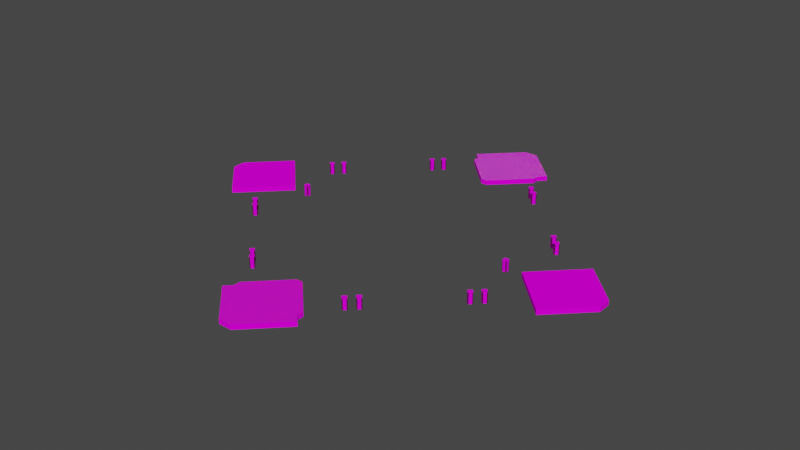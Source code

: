 # Source: main_ground.blend  (saved by Blender 3.2.14; exported with 4.5.12 LTS)
import bpy
from mathutils import Matrix  # noqa: F401  (used for matrix-valued properties, if any)

bpy.ops.wm.read_factory_settings(use_empty=True)
scene = bpy.context.scene
scene.name = 'Scene'

# ---- collections
col_collection = bpy.data.collections.new('Collection'); scene.collection.children.link(col_collection)

# ---- images (referenced by path relative to the original .blend; pixels are not part of the script)
import os
ASSET_DIR = os.environ.get("B2B_ASSET_DIR", "")  # directory of the original .blend (textures are referenced by path, not embedded)
HERE = os.path.dirname(os.path.abspath(__file__))  # packed textures are extracted next to this script under _unpacked/

def load_image(name, relpath, width, height, colorspace="sRGB"):
    """Load a texture the original file referenced (path relative to the .blend, or extracted next to this script)."""
    p = next((c for c in (os.path.join(HERE, relpath), os.path.join(ASSET_DIR, relpath)) if relpath and os.path.exists(c)), "")
    if p:
        img = bpy.data.images.load(p, check_existing=True)
        img.name = name
    else:  # same state as the original file: an image datablock whose file is absent (Cycles renders it pink)
        img = bpy.data.images.new(name, width, height)
        img.source = "FILE"
        img.filepath = "//" + (relpath or name)
    img.colorspace_settings.name = colorspace
    return img
img_bricks_2_png = load_image('bricks_2.png', 'bricks_2.png', 1024, 1024, 'sRGB')
img_concrete_png = load_image('concrete.png', 'concrete.png', 1024, 1024, 'sRGB')
img_base_brick_siding_png = load_image('base_brick_siding.png', 'base_brick_siding.png', 1024, 1024, 'sRGB')

# ---- materials (node trees are filled in below, after node groups)
mat_brick = bpy.data.materials.new('brick')
mat_brick.use_transparent_shadow = False
mat_concrete_dark = bpy.data.materials.new('concrete_dark')
mat_concrete_dark.use_transparent_shadow = False
mat_base_brick_siding = bpy.data.materials.new('base_brick_siding')
mat_base_brick_siding.use_transparent_shadow = False
mat_concrete_grey = bpy.data.materials.new('concrete_grey')
mat_concrete_grey.use_transparent_shadow = False
mat_concrete_red = bpy.data.materials.new('concrete_red')
mat_concrete_red.use_transparent_shadow = False
mat_concrete_green = bpy.data.materials.new('concrete_green')
mat_concrete_green.use_transparent_shadow = False

# ---- material node trees
mat_brick.use_nodes = True; mat_brick.node_tree.nodes.clear()
_N = mat_brick.node_tree.nodes; _L = mat_brick.node_tree.links
n0 = _N.new('ShaderNodeBsdfPrincipled'); n0.name = 'Principled BSDF'; n0.location = (10, 300)
n0.distribution = 'GGX'
n0.subsurface_method = 'RANDOM_WALK_SKIN'
n0.inputs[3].default_value = 1.45
n0.inputs[13].default_value = 0.0
n0.inputs[27].default_value = (0.0, 0.0, 0.0, 1.0)
n0.inputs[28].default_value = 1.0
n1 = _N.new('ShaderNodeOutputMaterial'); n1.name = 'Material Output'; n1.location = (300, 300)
n2 = _N.new('ShaderNodeTexImage'); n2.name = 'Image Texture'; n2.location = (-280, 280)
n2.image = img_bricks_2_png
_L.new(n0.outputs[0], n1.inputs[0])
_L.new(n2.outputs[0], n0.inputs[0])
n1.is_active_output = True
mat_concrete_dark.use_nodes = True; mat_concrete_dark.node_tree.nodes.clear()
_N = mat_concrete_dark.node_tree.nodes; _L = mat_concrete_dark.node_tree.links
n0 = _N.new('ShaderNodeBsdfPrincipled'); n0.name = 'Principled BSDF'; n0.location = (10, 300)
n0.distribution = 'GGX'
n0.subsurface_method = 'RANDOM_WALK_SKIN'
n0.inputs[3].default_value = 1.45
n0.inputs[8].default_value = 1.0
n0.inputs[10].default_value = 0.937
n0.inputs[13].default_value = 0.0
n0.inputs[27].default_value = (0.0, 0.0, 0.0, 1.0)
n0.inputs[28].default_value = 1.0
n1 = _N.new('ShaderNodeOutputMaterial'); n1.name = 'Material Output'; n1.location = (300, 300)
n2 = _N.new('ShaderNodeTexImage'); n2.name = 'Image Texture'; n2.location = (-280, 280)
n2.image = img_concrete_png
n3 = _N.new('ShaderNodeMix'); n3.name = 'Mix'; n3.location = (-160, 180)
n3.data_type = 'RGBA'
n3.inputs[0].default_value = 0.937
n3.inputs[7].default_value = (0.01001, 0.004787, 0.0, 1.0)
_L.new(n0.outputs[0], n1.inputs[0])
_L.new(n2.outputs[0], n3.inputs[6])
_L.new(n3.outputs[2], n0.inputs[0])
n1.is_active_output = True
mat_base_brick_siding.use_nodes = True; mat_base_brick_siding.node_tree.nodes.clear()
_N = mat_base_brick_siding.node_tree.nodes; _L = mat_base_brick_siding.node_tree.links
n0 = _N.new('ShaderNodeBsdfPrincipled'); n0.name = 'Principled BSDF'; n0.location = (10, 300)
n0.distribution = 'GGX'
n0.subsurface_method = 'RANDOM_WALK_SKIN'
n0.inputs[2].default_value = 1.0
n0.inputs[3].default_value = 1.45
n0.inputs[13].default_value = 0.0
n0.inputs[27].default_value = (0.0, 0.0, 0.0, 1.0)
n0.inputs[28].default_value = 1.0
n1 = _N.new('ShaderNodeOutputMaterial'); n1.name = 'Material Output'; n1.location = (300, 300)
n2 = _N.new('ShaderNodeTexImage'); n2.name = 'Image Texture'; n2.location = (-280, 280)
n2.image = img_base_brick_siding_png
_L.new(n0.outputs[0], n1.inputs[0])
_L.new(n2.outputs[0], n0.inputs[0])
n1.is_active_output = True
mat_concrete_grey.use_nodes = True; mat_concrete_grey.node_tree.nodes.clear()
_N = mat_concrete_grey.node_tree.nodes; _L = mat_concrete_grey.node_tree.links
n0 = _N.new('ShaderNodeBsdfPrincipled'); n0.name = 'Principled BSDF'; n0.location = (10, 300)
n0.distribution = 'GGX'
n0.subsurface_method = 'RANDOM_WALK_SKIN'
n0.inputs[3].default_value = 1.45
n0.inputs[13].default_value = 0.0
n0.inputs[27].default_value = (0.0, 0.0, 0.0, 1.0)
n0.inputs[28].default_value = 1.0
n1 = _N.new('ShaderNodeOutputMaterial'); n1.name = 'Material Output'; n1.location = (300, 300)
n2 = _N.new('ShaderNodeTexImage'); n2.name = 'Image Texture'; n2.location = (-280, 280)
n2.image = img_concrete_png
_L.new(n0.outputs[0], n1.inputs[0])
_L.new(n2.outputs[0], n0.inputs[0])
n1.is_active_output = True
mat_concrete_red.use_nodes = True; mat_concrete_red.node_tree.nodes.clear()
_N = mat_concrete_red.node_tree.nodes; _L = mat_concrete_red.node_tree.links
n0 = _N.new('ShaderNodeBsdfPrincipled'); n0.name = 'Principled BSDF'; n0.location = (10, 300)
n0.distribution = 'GGX'
n0.subsurface_method = 'RANDOM_WALK_SKIN'
n0.inputs[3].default_value = 1.45
n0.inputs[8].default_value = 1.0
n0.inputs[10].default_value = 0.1496
n0.inputs[27].default_value = (0.0, 0.0, 0.0, 1.0)
n0.inputs[28].default_value = 1.0
n1 = _N.new('ShaderNodeOutputMaterial'); n1.name = 'Material Output'; n1.location = (300, 300)
n2 = _N.new('ShaderNodeTexImage'); n2.name = 'Image Texture'; n2.location = (-280, 280)
n2.image = img_concrete_png
n3 = _N.new('ShaderNodeMix'); n3.name = 'Mix'; n3.location = (-160, 180)
n3.data_type = 'RGBA'
n3.inputs[0].default_value = 0.1496
n3.inputs[7].default_value = (0.8, 0.0, 0.001895, 1.0)
_L.new(n0.outputs[0], n1.inputs[0])
_L.new(n2.outputs[0], n3.inputs[6])
_L.new(n3.outputs[2], n0.inputs[0])
n1.is_active_output = True
mat_concrete_green.use_nodes = True; mat_concrete_green.node_tree.nodes.clear()
_N = mat_concrete_green.node_tree.nodes; _L = mat_concrete_green.node_tree.links
n0 = _N.new('ShaderNodeBsdfPrincipled'); n0.name = 'Principled BSDF'; n0.location = (10, 300)
n0.distribution = 'GGX'
n0.subsurface_method = 'RANDOM_WALK_SKIN'
n0.inputs[3].default_value = 1.45
n0.inputs[8].default_value = 1.0
n0.inputs[10].default_value = 0.2047
n0.inputs[13].default_value = 0.0
n0.inputs[27].default_value = (0.0, 0.0, 0.0, 1.0)
n0.inputs[28].default_value = 1.0
n1 = _N.new('ShaderNodeOutputMaterial'); n1.name = 'Material Output'; n1.location = (300, 300)
n2 = _N.new('ShaderNodeTexImage'); n2.name = 'Image Texture'; n2.location = (-280, 280)
n2.image = img_concrete_png
n3 = _N.new('ShaderNodeMix'); n3.name = 'Mix'; n3.location = (-160, 180)
n3.data_type = 'RGBA'
n3.inputs[0].default_value = 0.2047
n3.inputs[7].default_value = (0.003316, 0.3032, 0.0, 1.0)
_L.new(n0.outputs[0], n1.inputs[0])
_L.new(n2.outputs[0], n3.inputs[6])
_L.new(n3.outputs[2], n0.inputs[0])
n1.is_active_output = True

# ---- world
world_world = bpy.data.worlds.new('World'); scene.world = world_world
world_world.use_nodes = True; world_world.node_tree.nodes.clear()
_N = world_world.node_tree.nodes; _L = world_world.node_tree.links
n0 = _N.new('ShaderNodeOutputWorld'); n0.name = 'World Output'; n0.location = (300, 300)
n1 = _N.new('ShaderNodeBackground'); n1.name = 'Background'; n1.location = (10, 300)
n1.inputs[0].default_value = (0.05088, 0.05088, 0.05088, 1.0)
_L.new(n1.outputs[0], n0.inputs[0])
n0.is_active_output = True
world_world.color = (0.05088, 0.05088, 0.05088)
world_world.use_sun_shadow = False
world_world.sun_shadow_jitter_overblur = 0.0

# ---- meshes
me_cube_021 = bpy.data.meshes.new('Cube.021')
me_cube_021.from_pydata([(-4.0, 5.0, 0.0), (-4.0, 5.0, 23.0), (-4.0, -5.0, 0.0), (-4.0, -5.0, 23.0), (4.0, 5.0, 23.0), (4.0, -5.0, 0.0), (4.0, 5.0, 0.0), (4.0, -5.0, 23.0), (-5.0, 4.0, 0.0), (-5.0, 4.0, 23.0), (5.0, 4.0, 0.0), (5.0, 4.0, 23.0), (-4.0, 4.0, 23.0), (-4.0, 4.0, 0.0), (4.0, 4.0, 23.0), (4.0, 4.0, 0.0), (-5.0, -4.0, 0.0), (5.0, -4.0, 23.0), (-4.0, -4.0, 23.0), (-4.0, -4.0, 0.0), (4.0, -4.0, 23.0), (4.0, -4.0, 0.0), (-5.0, -4.0, 23.0), (5.0, -4.0, 0.0), (-5.0, -3.0, 23.0), (5.0, -3.0, 0.0), (-5.0, -3.0, 0.0), (5.0, -3.0, 23.0), (-4.0, -3.0, 23.0), (-4.0, -3.0, 0.0), (4.0, -3.0, 23.0), (4.0, -3.0, 0.0), (-5.0, 2.95, 23.0), (5.0, 2.95, 0.0), (-5.0, 2.95, 0.0), (5.0, 2.95, 23.0), (-4.0, 2.95, 23.0), (-4.0, 2.95, 0.0), (4.0, 2.95, 23.0), (4.0, 2.95, 0.0), (-3.0, 5.0, 0.0), (-3.0, -5.0, 23.0), (-3.0, 5.0, 23.0), (-3.0, -5.0, 0.0), (-3.0, 4.0, 0.0), (-3.0, 4.0, 23.0), (-3.0, -4.0, 0.0), (-3.0, -4.0, 23.0), (-3.0, -3.0, 23.0), (-3.0, -3.0, 0.0), (-3.0, 2.95, 0.0), (-3.0, 2.95, 23.0), (3.0, 5.0, 23.0), (3.0, -5.0, 0.0), (3.0, 4.0, 23.0), (3.0, -4.0, 23.0), (3.0, -3.0, 23.0), (3.0, 2.95, 23.0), (3.0, 5.0, 0.0), (3.0, -5.0, 23.0), (3.0, 4.0, 0.0), (3.0, -4.0, 0.0), (3.0, -3.0, 0.0), (3.0, 2.95, 0.0)], [], [(8, 0, 13), (10, 15, 6), (5, 21, 23), (16, 2, 3, 22), (23, 17, 7, 5), (18, 22, 3), (47, 18, 3, 41), (43, 41, 3, 2), (7, 17, 20), (61, 21, 5, 53), (58, 52, 4, 6), (58, 6, 15, 60), (11, 4, 14), (8, 9, 1, 0), (42, 1, 12, 45), (9, 12, 1), (10, 6, 4, 11), (34, 32, 9, 8), (2, 16, 19), (62, 31, 21, 61), (27, 30, 20, 17), (26, 29, 19, 16), (48, 28, 18, 47), (28, 24, 22, 18), (31, 25, 23, 21), (25, 27, 17, 23), (33, 35, 27, 25), (39, 33, 25, 31), (36, 32, 24, 28), (51, 36, 28, 48), (34, 37, 29, 26), (35, 38, 30, 27), (63, 39, 31, 62), (16, 22, 24, 26), (60, 15, 39, 63), (11, 14, 38, 35), (8, 13, 37, 34), (45, 12, 36, 51), (12, 9, 32, 36), (15, 10, 33, 39), (10, 11, 35, 33), (26, 24, 32, 34), (54, 45, 51, 57), (13, 44, 50, 37), (37, 50, 49, 29), (57, 51, 48, 56), (56, 48, 47, 55), (29, 49, 46, 19), (52, 42, 45, 54), (0, 40, 44, 13), (0, 1, 42, 40), (19, 46, 43, 2), (53, 59, 41, 43), (55, 47, 41, 59), (20, 55, 59, 7), (5, 7, 59, 53), (4, 52, 54, 14), (30, 56, 55, 20), (38, 57, 56, 30), (14, 54, 57, 38), (44, 60, 63, 50), (50, 63, 62, 49), (49, 62, 61, 46), (40, 58, 60, 44), (40, 42, 52, 58), (46, 61, 53, 43)])
me_cube_021.polygons.foreach_set('material_index', [0, 0, 0, 1, 1, 0, 0, 1, 0, 0, 1, 0, 0, 1, 0, 0, 1, 1, 0, 0, 0, 0, 0, 0, 0, 1, 0, 0, 0, 0, 0, 0, 0, 1, 0, 0, 0, 0, 0, 0, 1, 0, 0, 0, 0, 0, 0, 0, 0, 0, 1, 0, 0, 0, 0, 1, 0, 0, 0, 0, 0, 0, 0, 0, 0, 0])
_uv = me_cube_021.uv_layers.new(name='UVMap')
_uv.uv.foreach_set('vector', [0.125, 0.5375, 0.15, 0.5, 0.15, 0.5375, 0.375, 0.5375, 0.3525, 0.5375, 0.3525, 0.5, 0.3525, 0.75, 0.3525, 0.7181, 0.375, 0.7181, -0.2813, 1.271, -0.3759, 1.271, -0.3759, -0.2681, -0.2813, -0.2681, 1.097, 1.433, -0.4429, 1.433, -0.4429, 1.338, 1.097, 1.338, 0.85, 0.7181, 0.875, 0.7181, 0.85, 0.75, 0.8298, 0.7181, 0.85, 0.7181, 0.85, 0.75, 0.8298, 0.75, -0.4429, 1.271, -0.4429, -0.2681, -0.3759, -0.2681, -0.3759, 1.271, 0.6475, 0.75, 0.625, 0.7181, 0.6475, 0.7181, 0.3252, 0.7181, 0.3525, 0.7181, 0.3525, 0.75, 0.3252, 0.75, 1.097, -0.2681, -0.4429, -0.2681, -0.4429, -0.335, 1.097, -0.3351, 0.3252, 0.5, 0.3525, 0.5, 0.3525, 0.5375, 0.3252, 0.5375, 0.625, 0.5375, 0.6475, 0.5, 0.6475, 0.5375, 1.167, 1.04, 1.167, -0.5, 1.262, -0.5, 1.262, 1.04, 0.8298, 0.5, 0.85, 0.5, 0.85, 0.5375, 0.8298, 0.5375, 0.875, 0.5375, 0.85, 0.5375, 0.85, 0.5, 1.097, -0.4297, 1.097, -0.3351, -0.4429, -0.335, -0.4429, -0.4297, 1.097, 1.04, 1.097, -0.5, 1.167, -0.5, 1.167, 1.04, 0.15, 0.75, 0.125, 0.7181, 0.15, 0.7181, 0.3252, 0.7001, 0.3525, 0.7001, 0.3525, 0.7181, 0.3252, 0.7181, 0.625, 0.7001, 0.6475, 0.7001, 0.6475, 0.7181, 0.625, 0.7181, 0.125, 0.7001, 0.15, 0.7001, 0.15, 0.7181, 0.125, 0.7181, 0.8298, 0.7001, 0.85, 0.7001, 0.85, 0.7181, 0.8298, 0.7181, 0.85, 0.7001, 0.875, 0.7001, 0.875, 0.7181, 0.85, 0.7181, 0.3525, 0.7001, 0.375, 0.7001, 0.375, 0.7181, 0.3525, 0.7181, 1.097, 1.5, -0.4429, 1.5, -0.4429, 1.433, 1.097, 1.433, 0.5042, 1.436, 0.5042, -0.4887, 1.002, -0.4887, 1.002, 1.436, 0.3525, 0.5619, 0.375, 0.5619, 0.375, 0.7001, 0.3525, 0.7001, 0.85, 0.5619, 0.875, 0.5619, 0.875, 0.7001, 0.85, 0.7001, 0.8298, 0.5619, 0.85, 0.5619, 0.85, 0.7001, 0.8298, 0.7001, 0.125, 0.5619, 0.15, 0.5619, 0.15, 0.7001, 0.125, 0.7001, 0.625, 0.5619, 0.6475, 0.5619, 0.6475, 0.7001, 0.625, 0.7001, 0.3252, 0.5619, 0.3525, 0.5619, 0.3525, 0.7001, 0.3252, 0.7001, -0.2813, 1.271, -0.2813, -0.2681, -0.2143, -0.2681, -0.2143, 1.271, 0.3252, 0.5375, 0.3525, 0.5375, 0.3525, 0.5619, 0.3252, 0.5619, 0.625, 0.5375, 0.6475, 0.5375, 0.6475, 0.5619, 0.625, 0.5619, 0.125, 0.5375, 0.15, 0.5375, 0.15, 0.5619, 0.125, 0.5619, 0.8298, 0.5375, 0.85, 0.5375, 0.85, 0.5619, 0.8298, 0.5619, 0.85, 0.5375, 0.875, 0.5375, 0.875, 0.5619, 0.85, 0.5619, 0.3525, 0.5375, 0.375, 0.5375, 0.375, 0.5619, 0.3525, 0.5619, 1.097, -0.4297, -0.4429, -0.4297, -0.4429, -0.5, 1.097, -0.5, 1.5, -0.4887, 1.5, 1.436, 1.002, 1.436, 1.002, -0.4887, 0.6748, 0.5375, 0.8298, 0.5375, 0.8298, 0.5619, 0.6748, 0.5619, 0.15, 0.5375, 0.1702, 0.5375, 0.1702, 0.5619, 0.15, 0.5619, 0.15, 0.5619, 0.1702, 0.5619, 0.1702, 0.7001, 0.15, 0.7001, 0.6748, 0.5619, 0.8298, 0.5619, 0.8298, 0.7001, 0.6748, 0.7001, 0.6748, 0.7001, 0.8298, 0.7001, 0.8298, 0.7181, 0.6748, 0.7181, 0.15, 0.7001, 0.1702, 0.7001, 0.1702, 0.7181, 0.15, 0.7181, 0.6748, 0.5, 0.8298, 0.5, 0.8298, 0.5375, 0.6748, 0.5375, 0.15, 0.5, 0.1702, 0.5, 0.1702, 0.5375, 0.15, 0.5375, 1.262, 1.04, 1.262, -0.5, 1.329, -0.5, 1.329, 1.04, 0.15, 0.7181, 0.1702, 0.7181, 0.1702, 0.75, 0.15, 0.75, 0.5042, -0.4887, 0.5042, 1.436, 0.002092, 1.436, 0.002093, -0.4887, 0.6748, 0.7181, 0.8298, 0.7181, 0.8298, 0.75, 0.6748, 0.75, 0.6475, 0.7181, 0.6748, 0.7181, 0.6748, 0.75, 0.6475, 0.75, 1.097, 1.338, -0.4429, 1.338, -0.4429, 1.271, 1.097, 1.271, 0.6475, 0.5, 0.6748, 0.5, 0.6748, 0.5375, 0.6475, 0.5375, 0.6475, 0.7001, 0.6748, 0.7001, 0.6748, 0.7181, 0.6475, 0.7181, 0.6475, 0.5619, 0.6748, 0.5619, 0.6748, 0.7001, 0.6475, 0.7001, 0.6475, 0.5375, 0.6748, 0.5375, 0.6748, 0.5619, 0.6475, 0.5619, 0.1702, 0.5375, 0.3252, 0.5375, 0.3252, 0.5619, 0.1702, 0.5619, 0.1702, 0.5619, 0.3252, 0.5619, 0.3252, 0.7001, 0.1702, 0.7001, 0.1702, 0.7001, 0.3252, 0.7001, 0.3252, 0.7181, 0.1702, 0.7181, 0.1702, 0.5, 0.3252, 0.5, 0.3252, 0.5375, 0.1702, 0.5375, -0.5, 1.436, -0.5, -0.4887, 0.002092, -0.4887, 0.002092, 1.436, 0.1702, 0.7181, 0.3252, 0.7181, 0.3252, 0.75, 0.1702, 0.75])
me_cube_021.materials.append(mat_brick)
me_cube_021.materials.append(mat_concrete_dark)
me_cube_021.update()
me_green_castle_base__ground__003 = bpy.data.meshes.new('green_castle_base_(ground).003')
me_green_castle_base__ground__003.from_pydata([(-300.0, 200.0, 0.0), (-300.0, 200.0, 10.0), (-300.0, 300.0, 0.0), (-300.0, 300.0, 10.0), (-200.0, 200.0, 0.0), (-200.0, 200.0, 10.0), (-200.0, 300.0, 0.0), (-200.0, 300.0, 10.0), (-300.0, 310.0, 0.0), (-300.0, 310.0, 10.0), (-200.0, 310.0, 0.0), (-200.0, 310.0, 10.0), (-310.0, 200.0, 0.0), (-310.0, 200.0, 10.0), (-310.0, 300.0, 0.0), (-310.0, 300.0, 10.0), (-310.0, 310.0, 0.0), (-310.0, 310.0, 10.0), (-330.0, 200.0, 0.0), (-330.0, 200.0, 10.0), (-330.0, 300.0, 0.0), (-330.0, 300.0, 10.0), (-330.0, 310.0, 0.0), (-330.0, 310.0, 10.0), (-300.0, 330.0, 0.0), (-300.0, 330.0, 10.0), (-200.0, 330.0, 0.0), (-200.0, 330.0, 10.0), (-310.0, 330.0, 0.0), (-310.0, 330.0, 10.0)], [], [(3, 7, 11, 9), (2, 6, 4, 0), (7, 3, 1, 5), (16, 22, 28), (6, 10, 11, 7), (4, 5, 1, 0), (17, 29, 23), (1, 13, 12, 0), (8, 2, 14, 16), (5, 4, 6, 7), (6, 2, 8, 10), (13, 15, 21, 19), (10, 8, 24, 26), (1, 3, 15, 13), (3, 9, 17, 15), (2, 0, 12, 14), (18, 19, 21, 20), (20, 21, 23, 22), (14, 12, 18, 20), (15, 17, 23, 21), (12, 13, 19, 18), (16, 14, 20, 22), (24, 25, 27, 26), (25, 24, 28, 29), (8, 16, 28, 24), (9, 11, 27, 25), (17, 9, 25, 29), (11, 10, 26, 27), (22, 23, 29, 28)])
me_green_castle_base__ground__003.polygons.foreach_set('material_index', [1, 1, 1, 1, 0, 0, 1, 0, 1, 0, 1, 1, 1, 1, 1, 1, 0, 0, 1, 1, 0, 1, 0, 0, 1, 1, 1, 0, 0])
_uv = me_green_castle_base__ground__003.uv_layers.new(name='UVMap')
_uv.uv.foreach_set('vector', [0.4397, 3.72, 4.238, -0.0774, 4.617, 0.3024, 0.8195, 4.1, 0.4397, 3.72, 4.238, -0.0774, 0.4397, -3.875, -3.358, -0.0774, 4.238, -0.0774, 0.4397, 3.72, -3.358, -0.0774, 0.4397, -3.875, 0.4397, 4.48, -0.3199, 5.24, 1.199, 5.24, 8.595, 9.12e-06, 9.595, 5.901e-06, 9.595, 1.0, 8.595, 1.0, -1.404, 9.954e-06, -1.404, 1.0, -11.4, 1.0, -11.4, 1.079e-05, 0.4397, 4.48, 1.199, 5.24, -0.3199, 5.24, -11.4, 1.0, -12.4, 1.0, -12.4, 1.091e-05, -11.4, 1.079e-05, 0.8195, 4.1, 0.4397, 3.72, 0.05992, 4.1, 0.4397, 4.48, -1.404, 1.0, -1.404, 9.954e-06, 8.595, 9.12e-06, 8.595, 1.0, 4.238, -0.0774, 0.4397, 3.72, 0.8195, 4.1, 4.617, 0.3024, -3.738, 0.3024, 0.05992, 4.1, -0.6997, 4.86, -4.497, 1.062, 4.617, 0.3024, 0.8195, 4.1, 1.579, 4.86, 5.377, 1.062, -3.358, -0.0774, 0.4397, 3.72, 0.05992, 4.1, -3.738, 0.3024, 0.4397, 3.72, 0.8195, 4.1, 0.4397, 4.48, 0.05992, 4.1, 0.4397, 3.72, -3.358, -0.0774, -3.738, 0.3024, 0.05992, 4.1, -14.4, 1.407e-05, -14.4, 1.0, -24.4, 1.0, -24.4, 1.198e-05, -24.4, 1.198e-05, -24.4, 1.0, -25.4, 1.0, -25.4, 1.21e-05, 0.05992, 4.1, -3.738, 0.3024, -4.497, 1.062, -0.6997, 4.86, 0.05992, 4.1, 0.4397, 4.48, -0.3199, 5.24, -0.6997, 4.86, -12.4, 1.091e-05, -12.4, 1.0, -14.4, 1.0, -14.4, 1.407e-05, 0.4397, 4.48, 0.05992, 4.1, -0.6997, 4.86, -0.3199, 5.24, 21.6, 4.828e-06, 21.6, 1.0, 11.6, 1.0, 11.6, 5.722e-06, 21.6, 1.0, 21.6, 4.828e-06, 22.6, 1.383e-05, 22.6, 1.0, 0.8195, 4.1, 0.4397, 4.48, 1.199, 5.24, 1.579, 4.86, 0.8195, 4.1, 4.617, 0.3024, 5.377, 1.062, 1.579, 4.86, 0.4397, 4.48, 0.8195, 4.1, 1.579, 4.86, 1.199, 5.24, 9.595, 1.0, 9.595, 5.901e-06, 11.6, 5.722e-06, 11.6, 1.0, 25.42, 7.57e-06, 25.42, 1.0, 22.6, 1.0, 22.6, 1.383e-05])
me_green_castle_base__ground__003.materials.append(mat_base_brick_siding)
me_green_castle_base__ground__003.materials.append(mat_concrete_grey)
me_green_castle_base__ground__003.update()
me_green_castle_base__ground__002 = bpy.data.meshes.new('green_castle_base_(ground).002')
me_green_castle_base__ground__002.from_pydata([(-300.0, 200.0, 0.0), (-300.0, 200.0, 10.0), (-300.0, 300.0, 0.0), (-300.0, 300.0, 10.0), (-200.0, 200.0, 0.0), (-200.0, 200.0, 10.0), (-200.0, 300.0, 0.0), (-200.0, 300.0, 10.0), (-300.0, 190.0, 0.0), (-300.0, 190.0, 10.0), (-200.0, 190.0, 0.0), (-200.0, 190.0, 10.0), (-190.0, 200.0, 0.0), (-190.0, 200.0, 10.0), (-190.0, 300.0, 0.0), (-190.0, 300.0, 10.0), (-300.0, 310.0, 0.0), (-300.0, 310.0, 10.0), (-200.0, 310.0, 0.0), (-200.0, 310.0, 10.0), (-310.0, 200.0, 0.0), (-310.0, 200.0, 10.0), (-310.0, 300.0, 0.0), (-310.0, 300.0, 10.0), (-310.0, 310.0, 0.0), (-310.0, 310.0, 10.0), (-330.0, 200.0, 0.0), (-330.0, 200.0, 10.0), (-330.0, 300.0, 0.0), (-330.0, 300.0, 10.0), (-330.0, 310.0, 0.0), (-330.0, 310.0, 10.0), (-300.0, 330.0, 0.0), (-300.0, 330.0, 10.0), (-200.0, 330.0, 0.0), (-200.0, 330.0, 10.0), (-310.0, 330.0, 0.0), (-310.0, 330.0, 10.0)], [], [(5, 11, 13), (3, 7, 19, 17), (4, 6, 14, 12), (10, 4, 12), (2, 6, 4, 0), (7, 3, 1, 5), (10, 11, 9, 8), (0, 4, 10, 8), (5, 1, 9, 11), (24, 30, 36), (14, 15, 13, 12), (7, 5, 13, 15), (19, 15, 14, 18), (25, 37, 31), (19, 7, 15), (16, 2, 22, 24), (14, 6, 18), (6, 2, 16, 18), (21, 23, 29, 27), (12, 13, 11, 10), (18, 16, 32, 34), (1, 3, 23, 21), (3, 17, 25, 23), (2, 0, 20, 22), (26, 27, 29, 28), (28, 29, 31, 30), (22, 20, 26, 28), (23, 25, 31, 29), (20, 21, 27, 26), (24, 22, 28, 30), (32, 33, 35, 34), (33, 32, 36, 37), (16, 24, 36, 32), (17, 19, 35, 33), (25, 17, 33, 37), (19, 18, 34, 35), (30, 31, 37, 36), (1, 21, 9), (0, 8, 20), (9, 21, 20, 8)])
me_green_castle_base__ground__002.polygons.foreach_set('material_index', [1, 1, 1, 1, 1, 1, 0, 1, 1, 1, 0, 1, 0, 1, 1, 1, 1, 1, 1, 0, 1, 1, 1, 1, 0, 0, 1, 1, 0, 1, 0, 0, 1, 1, 1, 0, 0, 1, 1, 0])
_uv = me_green_castle_base__ground__002.uv_layers.new(name='UVMap')
_uv.uv.foreach_set('vector', [0.4397, -3.875, 0.05992, -4.255, 0.8195, -4.255, 0.4397, 3.72, 4.238, -0.0774, 4.617, 0.3024, 0.8195, 4.1, 0.4397, -3.875, 4.238, -0.0774, 4.617, -0.4572, 0.8195, -4.255, 0.05992, -4.255, 0.4397, -3.875, 0.8195, -4.255, 0.4397, 3.72, 4.238, -0.0774, 0.4397, -3.875, -3.358, -0.0774, 4.238, -0.0774, 0.4397, 3.72, -3.358, -0.0774, 0.4397, -3.875, -2.097, 0.0006563, -2.097, 0.9993, -12.08, 0.9993, -12.08, 0.0006549, -3.358, -0.0774, 0.4397, -3.875, 0.05992, -4.255, -3.738, -0.4572, 0.4397, -3.875, -3.358, -0.0774, -3.738, -0.4572, 0.05992, -4.255, 0.4397, 4.48, -0.3199, 5.24, 1.199, 5.24, 9.303, 0.0006497, 9.303, 0.9993, -0.6842, 0.9993, -0.6842, 0.0006514, 4.238, -0.0774, 0.4397, -3.875, 0.8195, -4.255, 4.617, -0.4572, 10.71, 0.9993, 9.303, 0.9993, 9.303, 0.0006497, 10.71, 0.0006495, 0.4397, 4.48, 1.199, 5.24, -0.3199, 5.24, 4.617, 0.3024, 4.238, -0.0774, 4.617, -0.4572, 0.8195, 4.1, 0.4397, 3.72, 0.05992, 4.1, 0.4397, 4.48, 4.617, -0.4572, 4.238, -0.0774, 4.617, 0.3024, 4.238, -0.0774, 0.4397, 3.72, 0.8195, 4.1, 4.617, 0.3024, -3.738, 0.3024, 0.05992, 4.1, -0.6997, 4.86, -4.497, 1.062, -0.6842, 0.0006514, -0.6842, 0.9993, -2.097, 0.9993, -2.097, 0.0006563, 4.617, 0.3024, 0.8195, 4.1, 1.579, 4.86, 5.377, 1.062, -3.358, -0.0774, 0.4397, 3.72, 0.05992, 4.1, -3.738, 0.3024, 0.4397, 3.72, 0.8195, 4.1, 0.4397, 4.48, 0.05992, 4.1, 0.4397, 3.72, -3.358, -0.0774, -3.738, 0.3024, 0.05992, 4.1, -15.49, 0.000654, -15.49, 0.9993, -25.48, 0.9994, -25.48, 0.0006572, -25.48, 0.0006572, -25.48, 0.9994, -26.48, 0.9994, -26.48, 0.0006622, 0.05992, 4.1, -3.738, 0.3024, -4.497, 1.062, -0.6997, 4.86, 0.05992, 4.1, 0.4397, 4.48, -0.3199, 5.24, -0.6997, 4.86, -13.5, 0.0006551, -13.5, 0.9993, -15.49, 0.9993, -15.49, 0.000654, 0.4397, 4.48, 0.05992, 4.1, -0.6997, 4.86, -0.3199, 5.24, 22.7, 0.0006598, 22.7, 0.9993, 12.71, 0.9993, 12.71, 0.0006537, 22.7, 0.9993, 22.7, 0.0006598, 23.7, 0.0006597, 23.7, 0.9993, 0.8195, 4.1, 0.4397, 4.48, 1.199, 5.24, 1.579, 4.86, 0.8195, 4.1, 4.617, 0.3024, 5.377, 1.062, 1.579, 4.86, 0.4397, 4.48, 0.8195, 4.1, 1.579, 4.86, 1.199, 5.24, 10.71, 0.9993, 10.71, 0.0006495, 12.71, 0.0006537, 12.71, 0.9993, 26.52, 0.0006686, 26.52, 0.9993, 23.7, 0.9993, 23.7, 0.0006597, -3.358, -0.0774, -3.738, 0.3024, -3.738, -0.4572, -3.358, -0.0774, -3.738, -0.4572, -3.738, 0.3024, -12.08, 0.9993, -13.5, 0.9993, -13.5, 0.0006551, -12.08, 0.0006549])
me_green_castle_base__ground__002.materials.append(mat_base_brick_siding)
me_green_castle_base__ground__002.materials.append(mat_concrete_red)
me_green_castle_base__ground__002.update()
me_green_castle_base__ground__001 = bpy.data.meshes.new('green_castle_base_(ground).001')
me_green_castle_base__ground__001.from_pydata([(-300.0, 200.0, 0.0), (-300.0, 200.0, 10.0), (-300.0, 300.0, 0.0), (-300.0, 300.0, 10.0), (-200.0, 200.0, 0.0), (-200.0, 200.0, 10.0), (-200.0, 300.0, 0.0), (-200.0, 300.0, 10.0), (-300.0, 190.0, 0.0), (-300.0, 190.0, 10.0), (-200.0, 190.0, 0.0), (-200.0, 190.0, 10.0), (-190.0, 200.0, 0.0), (-190.0, 200.0, 10.0), (-190.0, 300.0, 0.0), (-190.0, 300.0, 10.0), (-300.0, 310.0, 0.0), (-300.0, 310.0, 10.0), (-200.0, 310.0, 0.0), (-200.0, 310.0, 10.0), (-310.0, 200.0, 0.0), (-310.0, 200.0, 10.0), (-310.0, 300.0, 0.0), (-310.0, 300.0, 10.0), (-310.0, 310.0, 0.0), (-310.0, 310.0, 10.0), (-330.0, 200.0, 0.0), (-330.0, 200.0, 10.0), (-330.0, 300.0, 0.0), (-330.0, 300.0, 10.0), (-330.0, 310.0, 0.0), (-330.0, 310.0, 10.0), (-300.0, 330.0, 0.0), (-300.0, 330.0, 10.0), (-200.0, 330.0, 0.0), (-200.0, 330.0, 10.0), (-310.0, 330.0, 0.0), (-310.0, 330.0, 10.0)], [], [(5, 11, 13), (3, 7, 19, 17), (4, 6, 14, 12), (10, 4, 12), (2, 6, 4, 0), (7, 3, 1, 5), (10, 11, 9, 8), (0, 4, 10, 8), (5, 1, 9, 11), (24, 30, 36), (14, 15, 13, 12), (7, 5, 13, 15), (19, 15, 14, 18), (25, 37, 31), (19, 7, 15), (16, 2, 22, 24), (14, 6, 18), (6, 2, 16, 18), (21, 23, 29, 27), (12, 13, 11, 10), (18, 16, 32, 34), (1, 3, 23, 21), (3, 17, 25, 23), (2, 0, 20, 22), (26, 27, 29, 28), (28, 29, 31, 30), (22, 20, 26, 28), (23, 25, 31, 29), (20, 21, 27, 26), (24, 22, 28, 30), (32, 33, 35, 34), (33, 32, 36, 37), (16, 24, 36, 32), (17, 19, 35, 33), (25, 17, 33, 37), (19, 18, 34, 35), (30, 31, 37, 36), (1, 21, 9), (0, 8, 20), (9, 21, 20, 8)])
me_green_castle_base__ground__001.polygons.foreach_set('material_index', [1, 1, 1, 1, 1, 1, 0, 1, 1, 1, 0, 1, 0, 1, 1, 1, 1, 1, 1, 0, 1, 1, 1, 1, 0, 0, 1, 1, 0, 1, 0, 0, 1, 1, 1, 0, 0, 1, 1, 0])
_uv = me_green_castle_base__ground__001.uv_layers.new(name='UVMap')
_uv.uv.foreach_set('vector', [0.4397, -3.875, 0.05992, -4.255, 0.8195, -4.255, 0.4397, 3.72, 4.238, -0.0774, 4.617, 0.3024, 0.8195, 4.1, 0.4397, -3.875, 4.238, -0.0774, 4.617, -0.4572, 0.8195, -4.255, 0.05992, -4.255, 0.4397, -3.875, 0.8195, -4.255, 0.4397, 3.72, 4.238, -0.0774, 0.4397, -3.875, -3.358, -0.0774, 4.238, -0.0774, 0.4397, 3.72, -3.358, -0.0774, 0.4397, -3.875, -2.097, 0.0006563, -2.097, 0.9993, -12.08, 0.9993, -12.08, 0.0006549, -3.358, -0.0774, 0.4397, -3.875, 0.05992, -4.255, -3.738, -0.4572, 0.4397, -3.875, -3.358, -0.0774, -3.738, -0.4572, 0.05992, -4.255, 0.4397, 4.48, -0.3199, 5.24, 1.199, 5.24, 9.303, 0.0006497, 9.303, 0.9993, -0.6842, 0.9993, -0.6842, 0.0006514, 4.238, -0.0774, 0.4397, -3.875, 0.8195, -4.255, 4.617, -0.4572, 10.71, 0.9993, 9.303, 0.9993, 9.303, 0.0006497, 10.71, 0.0006495, 0.4397, 4.48, 1.199, 5.24, -0.3199, 5.24, 4.617, 0.3024, 4.238, -0.0774, 4.617, -0.4572, 0.8195, 4.1, 0.4397, 3.72, 0.05992, 4.1, 0.4397, 4.48, 4.617, -0.4572, 4.238, -0.0774, 4.617, 0.3024, 4.238, -0.0774, 0.4397, 3.72, 0.8195, 4.1, 4.617, 0.3024, -3.738, 0.3024, 0.05992, 4.1, -0.6997, 4.86, -4.497, 1.062, -0.6842, 0.0006514, -0.6842, 0.9993, -2.097, 0.9993, -2.097, 0.0006563, 4.617, 0.3024, 0.8195, 4.1, 1.579, 4.86, 5.377, 1.062, -3.358, -0.0774, 0.4397, 3.72, 0.05992, 4.1, -3.738, 0.3024, 0.4397, 3.72, 0.8195, 4.1, 0.4397, 4.48, 0.05992, 4.1, 0.4397, 3.72, -3.358, -0.0774, -3.738, 0.3024, 0.05992, 4.1, -15.49, 0.000654, -15.49, 0.9993, -25.48, 0.9994, -25.48, 0.0006572, -25.48, 0.0006572, -25.48, 0.9994, -26.48, 0.9994, -26.48, 0.0006622, 0.05992, 4.1, -3.738, 0.3024, -4.497, 1.062, -0.6997, 4.86, 0.05992, 4.1, 0.4397, 4.48, -0.3199, 5.24, -0.6997, 4.86, -13.5, 0.0006551, -13.5, 0.9993, -15.49, 0.9993, -15.49, 0.000654, 0.4397, 4.48, 0.05992, 4.1, -0.6997, 4.86, -0.3199, 5.24, 22.7, 0.0006598, 22.7, 0.9993, 12.71, 0.9993, 12.71, 0.0006537, 22.7, 0.9993, 22.7, 0.0006598, 23.7, 0.0006597, 23.7, 0.9993, 0.8195, 4.1, 0.4397, 4.48, 1.199, 5.24, 1.579, 4.86, 0.8195, 4.1, 4.617, 0.3024, 5.377, 1.062, 1.579, 4.86, 0.4397, 4.48, 0.8195, 4.1, 1.579, 4.86, 1.199, 5.24, 10.71, 0.9993, 10.71, 0.0006495, 12.71, 0.0006537, 12.71, 0.9993, 26.52, 0.0006686, 26.52, 0.9993, 23.7, 0.9993, 23.7, 0.0006597, -3.358, -0.0774, -3.738, 0.3024, -3.738, -0.4572, -3.358, -0.0774, -3.738, -0.4572, -3.738, 0.3024, -12.08, 0.9993, -13.5, 0.9993, -13.5, 0.0006551, -12.08, 0.0006549])
me_green_castle_base__ground__001.materials.append(mat_base_brick_siding)
me_green_castle_base__ground__001.materials.append(mat_concrete_green)
me_green_castle_base__ground__001.update()
me_cube_001 = bpy.data.meshes.new('Cube.001')
me_cube_001.from_pydata([(-4.0, 5.0, 0.0), (-4.0, 5.0, 23.0), (-4.0, -5.0, 0.0), (-4.0, -5.0, 23.0), (4.0, 5.0, 23.0), (4.0, -5.0, 0.0), (4.0, 5.0, 0.0), (4.0, -5.0, 23.0), (-5.0, 4.0, 0.0), (-5.0, 4.0, 23.0), (5.0, 4.0, 0.0), (5.0, 4.0, 23.0), (-4.0, 4.0, 23.0), (-4.0, 4.0, 0.0), (4.0, 4.0, 23.0), (4.0, 4.0, 0.0), (-5.0, -4.0, 0.0), (5.0, -4.0, 23.0), (-4.0, -4.0, 23.0), (-4.0, -4.0, 0.0), (4.0, -4.0, 23.0), (4.0, -4.0, 0.0), (-5.0, -4.0, 23.0), (5.0, -4.0, 0.0), (-5.0, -3.0, 23.0), (5.0, -3.0, 0.0), (-5.0, -3.0, 0.0), (5.0, -3.0, 23.0), (-4.0, -3.0, 23.0), (-4.0, -3.0, 0.0), (4.0, -3.0, 23.0), (4.0, -3.0, 0.0), (-5.0, 2.95, 23.0), (5.0, 2.95, 0.0), (-5.0, 2.95, 0.0), (5.0, 2.95, 23.0), (-4.0, 2.95, 23.0), (-4.0, 2.95, 0.0), (4.0, 2.95, 23.0), (4.0, 2.95, 0.0), (-3.0, 5.0, 0.0), (-3.0, -5.0, 23.0), (-3.0, 5.0, 23.0), (-3.0, -5.0, 0.0), (-3.0, 4.0, 0.0), (-3.0, 4.0, 23.0), (-3.0, -4.0, 0.0), (-3.0, -4.0, 23.0), (-3.0, -3.0, 23.0), (-3.0, -3.0, 0.0), (-3.0, 2.95, 0.0), (-3.0, 2.95, 23.0), (3.0, 5.0, 23.0), (3.0, -5.0, 0.0), (3.0, 4.0, 23.0), (3.0, -4.0, 23.0), (3.0, -3.0, 23.0), (3.0, 2.95, 23.0), (3.0, 5.0, 0.0), (3.0, -5.0, 23.0), (3.0, 4.0, 0.0), (3.0, -4.0, 0.0), (3.0, -3.0, 0.0), (3.0, 2.95, 0.0)], [], [(8, 0, 13), (10, 15, 6), (5, 21, 23), (16, 2, 3, 22), (23, 17, 7, 5), (18, 22, 3), (47, 18, 3, 41), (43, 41, 3, 2), (7, 17, 20), (61, 21, 5, 53), (58, 52, 4, 6), (58, 6, 15, 60), (11, 4, 14), (8, 9, 1, 0), (42, 1, 12, 45), (9, 12, 1), (10, 6, 4, 11), (34, 32, 9, 8), (2, 16, 19), (62, 31, 21, 61), (27, 30, 20, 17), (26, 29, 19, 16), (48, 28, 18, 47), (28, 24, 22, 18), (31, 25, 23, 21), (25, 27, 17, 23), (33, 35, 27, 25), (39, 33, 25, 31), (36, 32, 24, 28), (51, 36, 28, 48), (34, 37, 29, 26), (35, 38, 30, 27), (63, 39, 31, 62), (16, 22, 24, 26), (60, 15, 39, 63), (11, 14, 38, 35), (8, 13, 37, 34), (45, 12, 36, 51), (12, 9, 32, 36), (15, 10, 33, 39), (10, 11, 35, 33), (26, 24, 32, 34), (54, 45, 51, 57), (13, 44, 50, 37), (37, 50, 49, 29), (57, 51, 48, 56), (56, 48, 47, 55), (29, 49, 46, 19), (52, 42, 45, 54), (0, 40, 44, 13), (0, 1, 42, 40), (19, 46, 43, 2), (53, 59, 41, 43), (55, 47, 41, 59), (20, 55, 59, 7), (5, 7, 59, 53), (4, 52, 54, 14), (30, 56, 55, 20), (38, 57, 56, 30), (14, 54, 57, 38), (44, 60, 63, 50), (50, 63, 62, 49), (49, 62, 61, 46), (40, 58, 60, 44), (40, 42, 52, 58), (46, 61, 53, 43)])
me_cube_001.polygons.foreach_set('material_index', [0, 0, 0, 1, 1, 0, 0, 1, 0, 0, 1, 0, 0, 1, 0, 0, 1, 1, 0, 0, 0, 0, 0, 0, 0, 1, 0, 0, 0, 0, 0, 0, 0, 1, 0, 0, 0, 0, 0, 0, 1, 0, 0, 0, 0, 0, 0, 0, 0, 0, 1, 0, 0, 0, 0, 1, 0, 0, 0, 0, 0, 0, 0, 0, 0, 0])
_uv = me_cube_001.uv_layers.new(name='UVMap')
_uv.uv.foreach_set('vector', [0.125, 0.5375, 0.15, 0.5, 0.15, 0.5375, 0.375, 0.5375, 0.3525, 0.5375, 0.3525, 0.5, 0.3525, 0.75, 0.3525, 0.7181, 0.375, 0.7181, -0.2813, 1.271, -0.3759, 1.271, -0.3759, -0.2681, -0.2813, -0.2681, 1.097, 1.433, -0.4429, 1.433, -0.4429, 1.338, 1.097, 1.338, 0.85, 0.7181, 0.875, 0.7181, 0.85, 0.75, 0.8298, 0.7181, 0.85, 0.7181, 0.85, 0.75, 0.8298, 0.75, -0.4429, 1.271, -0.4429, -0.2681, -0.3759, -0.2681, -0.3759, 1.271, 0.6475, 0.75, 0.625, 0.7181, 0.6475, 0.7181, 0.3252, 0.7181, 0.3525, 0.7181, 0.3525, 0.75, 0.3252, 0.75, 1.097, -0.2681, -0.4429, -0.2681, -0.4429, -0.335, 1.097, -0.3351, 0.3252, 0.5, 0.3525, 0.5, 0.3525, 0.5375, 0.3252, 0.5375, 0.625, 0.5375, 0.6475, 0.5, 0.6475, 0.5375, 1.167, 1.04, 1.167, -0.5, 1.262, -0.5, 1.262, 1.04, 0.8298, 0.5, 0.85, 0.5, 0.85, 0.5375, 0.8298, 0.5375, 0.875, 0.5375, 0.85, 0.5375, 0.85, 0.5, 1.097, -0.4297, 1.097, -0.3351, -0.4429, -0.335, -0.4429, -0.4297, 1.097, 1.04, 1.097, -0.5, 1.167, -0.5, 1.167, 1.04, 0.15, 0.75, 0.125, 0.7181, 0.15, 0.7181, 0.3252, 0.7001, 0.3525, 0.7001, 0.3525, 0.7181, 0.3252, 0.7181, 0.625, 0.7001, 0.6475, 0.7001, 0.6475, 0.7181, 0.625, 0.7181, 0.125, 0.7001, 0.15, 0.7001, 0.15, 0.7181, 0.125, 0.7181, 0.8298, 0.7001, 0.85, 0.7001, 0.85, 0.7181, 0.8298, 0.7181, 0.85, 0.7001, 0.875, 0.7001, 0.875, 0.7181, 0.85, 0.7181, 0.3525, 0.7001, 0.375, 0.7001, 0.375, 0.7181, 0.3525, 0.7181, 1.097, 1.5, -0.4429, 1.5, -0.4429, 1.433, 1.097, 1.433, 0.5042, 1.436, 0.5042, -0.4887, 1.002, -0.4887, 1.002, 1.436, 0.3525, 0.5619, 0.375, 0.5619, 0.375, 0.7001, 0.3525, 0.7001, 0.85, 0.5619, 0.875, 0.5619, 0.875, 0.7001, 0.85, 0.7001, 0.8298, 0.5619, 0.85, 0.5619, 0.85, 0.7001, 0.8298, 0.7001, 0.125, 0.5619, 0.15, 0.5619, 0.15, 0.7001, 0.125, 0.7001, 0.625, 0.5619, 0.6475, 0.5619, 0.6475, 0.7001, 0.625, 0.7001, 0.3252, 0.5619, 0.3525, 0.5619, 0.3525, 0.7001, 0.3252, 0.7001, -0.2813, 1.271, -0.2813, -0.2681, -0.2143, -0.2681, -0.2143, 1.271, 0.3252, 0.5375, 0.3525, 0.5375, 0.3525, 0.5619, 0.3252, 0.5619, 0.625, 0.5375, 0.6475, 0.5375, 0.6475, 0.5619, 0.625, 0.5619, 0.125, 0.5375, 0.15, 0.5375, 0.15, 0.5619, 0.125, 0.5619, 0.8298, 0.5375, 0.85, 0.5375, 0.85, 0.5619, 0.8298, 0.5619, 0.85, 0.5375, 0.875, 0.5375, 0.875, 0.5619, 0.85, 0.5619, 0.3525, 0.5375, 0.375, 0.5375, 0.375, 0.5619, 0.3525, 0.5619, 1.097, -0.4297, -0.4429, -0.4297, -0.4429, -0.5, 1.097, -0.5, 1.5, -0.4887, 1.5, 1.436, 1.002, 1.436, 1.002, -0.4887, 0.6748, 0.5375, 0.8298, 0.5375, 0.8298, 0.5619, 0.6748, 0.5619, 0.15, 0.5375, 0.1702, 0.5375, 0.1702, 0.5619, 0.15, 0.5619, 0.15, 0.5619, 0.1702, 0.5619, 0.1702, 0.7001, 0.15, 0.7001, 0.6748, 0.5619, 0.8298, 0.5619, 0.8298, 0.7001, 0.6748, 0.7001, 0.6748, 0.7001, 0.8298, 0.7001, 0.8298, 0.7181, 0.6748, 0.7181, 0.15, 0.7001, 0.1702, 0.7001, 0.1702, 0.7181, 0.15, 0.7181, 0.6748, 0.5, 0.8298, 0.5, 0.8298, 0.5375, 0.6748, 0.5375, 0.15, 0.5, 0.1702, 0.5, 0.1702, 0.5375, 0.15, 0.5375, 1.262, 1.04, 1.262, -0.5, 1.329, -0.5, 1.329, 1.04, 0.15, 0.7181, 0.1702, 0.7181, 0.1702, 0.75, 0.15, 0.75, 0.5042, -0.4887, 0.5042, 1.436, 0.002092, 1.436, 0.002093, -0.4887, 0.6748, 0.7181, 0.8298, 0.7181, 0.8298, 0.75, 0.6748, 0.75, 0.6475, 0.7181, 0.6748, 0.7181, 0.6748, 0.75, 0.6475, 0.75, 1.097, 1.338, -0.4429, 1.338, -0.4429, 1.271, 1.097, 1.271, 0.6475, 0.5, 0.6748, 0.5, 0.6748, 0.5375, 0.6475, 0.5375, 0.6475, 0.7001, 0.6748, 0.7001, 0.6748, 0.7181, 0.6475, 0.7181, 0.6475, 0.5619, 0.6748, 0.5619, 0.6748, 0.7001, 0.6475, 0.7001, 0.6475, 0.5375, 0.6748, 0.5375, 0.6748, 0.5619, 0.6475, 0.5619, 0.1702, 0.5375, 0.3252, 0.5375, 0.3252, 0.5619, 0.1702, 0.5619, 0.1702, 0.5619, 0.3252, 0.5619, 0.3252, 0.7001, 0.1702, 0.7001, 0.1702, 0.7001, 0.3252, 0.7001, 0.3252, 0.7181, 0.1702, 0.7181, 0.1702, 0.5, 0.3252, 0.5, 0.3252, 0.5375, 0.1702, 0.5375, -0.5, 1.436, -0.5, -0.4887, 0.002092, -0.4887, 0.002092, 1.436, 0.1702, 0.7181, 0.3252, 0.7181, 0.3252, 0.75, 0.1702, 0.75])
me_cube_001.materials.append(mat_brick)
me_cube_001.materials.append(mat_concrete_dark)
me_cube_001.update()
me_cube = bpy.data.meshes.new('Cube')
me_cube.from_pydata([(-1.0, -1.0, -1.0), (-1.0, -1.0, 1.0), (-1.0, 1.0, -1.0), (-1.0, 1.0, 1.0), (1.0, -1.0, -1.0), (1.0, -1.0, 1.0), (1.0, 1.0, -1.0), (1.0, 1.0, 1.0)], [], [(0, 1, 3, 2), (2, 3, 7, 6), (6, 7, 5, 4), (4, 5, 1, 0), (2, 6, 4, 0), (7, 3, 1, 5)])
_uv = me_cube.uv_layers.new(name='UVMap')
_uv.uv.foreach_set('vector', [0.375, 0.0, 0.625, 0.0, 0.625, 0.25, 0.375, 0.25, 0.375, 0.25, 0.625, 0.25, 0.625, 0.5, 0.375, 0.5, 0.375, 0.5, 0.625, 0.5, 0.625, 0.75, 0.375, 0.75, 0.375, 0.75, 0.625, 0.75, 0.625, 1.0, 0.375, 1.0, 0.125, 0.5, 0.375, 0.5, 0.375, 0.75, 0.125, 0.75, 0.625, 0.5, 0.875, 0.5, 0.875, 0.75, 0.625, 0.75])
me_cube.update()

# ---- objects
ob_side_castle_pillar__ground__008 = bpy.data.objects.new('side_castle_pillar_(ground).008', me_cube_021)
ob_side_castle_pillar__ground__007 = bpy.data.objects.new('side_castle_pillar_(ground).007', me_cube_021)
ob_side_castle_pillar__ground__006 = bpy.data.objects.new('side_castle_pillar_(ground).006', me_cube_021)
ob_side_castle_pillar__ground__005 = bpy.data.objects.new('side_castle_pillar_(ground).005', me_cube_021)
ob_side_castle_pillar__ground__004 = bpy.data.objects.new('side_castle_pillar_(ground).004', me_cube_021)
ob_side_castle_pillar__ground__003 = bpy.data.objects.new('side_castle_pillar_(ground).003', me_cube_021)
ob_side_castle_pillar__ground__002 = bpy.data.objects.new('side_castle_pillar_(ground).002', me_cube_021)
ob_side_castle_pillar__ground = bpy.data.objects.new('side_castle_pillar_(ground)', me_cube_021)
ob_side_castle_base__ground__001 = bpy.data.objects.new('side_castle_base_(ground).001', me_green_castle_base__ground__003)
ob_side_castle_base__ground = bpy.data.objects.new('side_castle_base_(ground)', me_green_castle_base__ground__003)
ob_red_castle_pillar__ground__004 = bpy.data.objects.new('red_castle_pillar_(ground).004', me_cube_021)
ob_red_castle_pillar__ground__003 = bpy.data.objects.new('red_castle_pillar_(ground).003', me_cube_021)
ob_red_castle_pillar__ground__002 = bpy.data.objects.new('red_castle_pillar_(ground).002', me_cube_021)
ob_red_castle_pillar__ground__001 = bpy.data.objects.new('red_castle_pillar_(ground).001', me_cube_021)
ob_red_castle_base__ground = bpy.data.objects.new('red_castle_base_(ground)', me_green_castle_base__ground__002)
ob_green_castle_pillar__ground__004 = bpy.data.objects.new('green_castle_pillar_(ground).004', me_cube_021)
ob_green_castle_pillar__ground__003 = bpy.data.objects.new('green_castle_pillar_(ground).003', me_cube_021)
ob_green_castle_pillar__ground__002 = bpy.data.objects.new('green_castle_pillar_(ground).002', me_cube_021)
ob_green_castle_pillar__ground__001 = bpy.data.objects.new('green_castle_pillar_(ground).001', me_cube_021)
ob_green_castle_base__ground = bpy.data.objects.new('green_castle_base_(ground)', me_green_castle_base__ground__001)
ob_world___002 = bpy.data.objects.new('__world__.002', None)
ob_world = bpy.data.objects.new('__world__', None)
ob_side_castle_pillar__ground__009 = bpy.data.objects.new('side_castle_pillar_(ground).009', me_cube_001)
ob_side_castle_pillar__ground__001 = bpy.data.objects.new('side_castle_pillar_(ground).001', me_cube_001)
ob_world___001 = bpy.data.objects.new('__world__.001', None)
ob_cube = bpy.data.objects.new('Cube', me_cube)

# ---- transforms, parenting, visibility, modifiers, constraints
ob_side_castle_pillar__ground__008.location = (265.2, 130.8, 0.0)
ob_side_castle_pillar__ground__008.rotation_euler = (0.0, -0.0, 0.7854)
ob_side_castle_pillar__ground__007.location = (282.8, 113.1, 0.0)
ob_side_castle_pillar__ground__007.rotation_euler = (0.0, -0.0, 0.7854)
ob_side_castle_pillar__ground__006.location = (-265.2, -130.8, 0.0)
ob_side_castle_pillar__ground__006.rotation_euler = (0.0, 0.0, -2.356)
ob_side_castle_pillar__ground__005.location = (282.8, -113.1, 0.0)
ob_side_castle_pillar__ground__005.rotation_euler = (0.0, -0.0, -3.927)
ob_side_castle_pillar__ground__004.location = (-282.8, -113.1, 0.0)
ob_side_castle_pillar__ground__004.rotation_euler = (0.0, 0.0, -2.356)
ob_side_castle_pillar__ground__003.location = (-265.2, 130.8, 0.0)
ob_side_castle_pillar__ground__003.rotation_euler = (0.0, 0.0, -0.7854)
ob_side_castle_pillar__ground__002.location = (-282.8, 113.1, 0.0)
ob_side_castle_pillar__ground__002.rotation_euler = (0.0, 0.0, -0.7854)
ob_side_castle_pillar__ground.location = (265.2, -130.8, 0.0)
ob_side_castle_pillar__ground.rotation_euler = (0.0, -0.0, -3.927)
ob_side_castle_base__ground__001.location = (0.0, 0.0, 0.0)
ob_side_castle_base__ground__001.rotation_euler = (0.0, -0.0, 0.7854)
ob_side_castle_base__ground.location = (0.0, 0.0, 0.0)
ob_side_castle_base__ground.rotation_euler = (0.0, 0.0, -2.356)
ob_red_castle_pillar__ground__004.location = (113.1, -282.8, 0.0)
ob_red_castle_pillar__ground__004.rotation_euler = (0.0, -0.0, -3.927)
ob_red_castle_pillar__ground__003.location = (130.8, -265.2, 0.0)
ob_red_castle_pillar__ground__003.rotation_euler = (0.0, -0.0, -3.927)
ob_red_castle_pillar__ground__002.location = (-113.1, -282.8, 0.0)
ob_red_castle_pillar__ground__002.rotation_euler = (0.0, 0.0, -2.356)
ob_red_castle_pillar__ground__001.location = (-130.8, -265.2, 0.0)
ob_red_castle_pillar__ground__001.rotation_euler = (0.0, 0.0, -2.356)
ob_red_castle_base__ground.location = (0.0, 0.0, 0.0)
ob_red_castle_base__ground.rotation_euler = (0.0, -0.0, -3.927)
ob_green_castle_pillar__ground__004.location = (-113.1, 282.8, 0.0)
ob_green_castle_pillar__ground__004.rotation_euler = (0.0, 0.0, -0.7854)
ob_green_castle_pillar__ground__003.location = (-130.8, 265.2, 0.0)
ob_green_castle_pillar__ground__003.rotation_euler = (0.0, 0.0, -0.7854)
ob_green_castle_pillar__ground__002.location = (113.1, 282.8, 0.0)
ob_green_castle_pillar__ground__002.rotation_euler = (0.0, -0.0, 0.7854)
ob_green_castle_pillar__ground__001.location = (130.8, 265.2, 0.0)
ob_green_castle_pillar__ground__001.rotation_euler = (0.0, -0.0, 0.7854)
ob_green_castle_base__ground.location = (0.0, 0.0, 0.0)
ob_green_castle_base__ground.rotation_euler = (0.0, 0.0, -0.7854)
ob_world___002.location = (0.0, 0.0, 0.0)
ob_world___002.rotation_euler = (0.0, -0.0, -0.7854)
ob_world.location = (0.0, 0.0, 0.0)
ob_world.rotation_euler = (0.0, -0.0, -4.712)
ob_side_castle_pillar__ground__009.location = (-247.5, 0.0001678, 0.0)
ob_side_castle_pillar__ground__009.rotation_euler = (0.0, 0.0, -1.571)
ob_side_castle_pillar__ground__001.location = (247.5, -0.0001678, 0.0)
ob_side_castle_pillar__ground__001.rotation_euler = (0.0, -0.0, -4.712)
ob_side_castle_pillar__ground__001.scale = (1.0, 1.0, 1.0)
ob_world___001.location = (0.0, 0.0, 0.0)
ob_world___001.rotation_euler = (0.0, -0.0, -4.712)
ob_cube.location = (370.0, 0.0, 3.0)

# ---- collection membership
col_collection.objects.link(ob_side_castle_pillar__ground__008)
col_collection.objects.link(ob_side_castle_pillar__ground__007)
col_collection.objects.link(ob_side_castle_pillar__ground__006)
col_collection.objects.link(ob_side_castle_pillar__ground__005)
col_collection.objects.link(ob_side_castle_pillar__ground__004)
col_collection.objects.link(ob_side_castle_pillar__ground__003)
col_collection.objects.link(ob_side_castle_pillar__ground__002)
col_collection.objects.link(ob_side_castle_pillar__ground)
col_collection.objects.link(ob_side_castle_base__ground__001)
col_collection.objects.link(ob_side_castle_base__ground)
col_collection.objects.link(ob_red_castle_pillar__ground__004)
col_collection.objects.link(ob_red_castle_pillar__ground__003)
col_collection.objects.link(ob_red_castle_pillar__ground__002)
col_collection.objects.link(ob_red_castle_pillar__ground__001)
col_collection.objects.link(ob_red_castle_base__ground)
col_collection.objects.link(ob_green_castle_pillar__ground__004)
col_collection.objects.link(ob_green_castle_pillar__ground__003)
col_collection.objects.link(ob_green_castle_pillar__ground__002)
col_collection.objects.link(ob_green_castle_pillar__ground__001)
col_collection.objects.link(ob_green_castle_base__ground)
col_collection.objects.link(ob_world___002)
col_collection.objects.link(ob_world)
col_collection.objects.link(ob_side_castle_pillar__ground__009)
col_collection.objects.link(ob_side_castle_pillar__ground__001)
col_collection.objects.link(ob_world___001)
col_collection.objects.link(ob_cube)

# ---- scene / render settings (as saved in the file)
scene.frame_start = 1; scene.frame_end = 250; scene.frame_set(1)
scene.render.engine = 'BLENDER_EEVEE_NEXT'
scene.cycles.sampling_pattern = 'TABULATED_SOBOL'
scene.cycles.use_light_tree = False
scene.view_settings.view_transform = 'Filmic'
bpy.context.view_layer.update()

# ---- added for rendering (the .blend has no active camera and no usable light): camera, sun
cam_auto = bpy.data.cameras.new('AutoCamera')
cam_auto.lens = 50.0
cam_auto.sensor_width = 36.0
cam_auto.clip_end = 21436.9
ob_auto_camera = bpy.data.objects.new('AutoCamera', cam_auto)
scene.collection.objects.link(ob_auto_camera)
ob_auto_camera.location = (1221.48, -1465.78, 988.685)
ob_auto_camera.rotation_euler = (1.09748, -7.21219e-08, 0.694738)
scene.camera = ob_auto_camera
light_auto_sun = bpy.data.lights.new('AutoSun', 'SUN')
light_auto_sun.energy = 3.0
light_auto_sun.angle = 0.0523599
ob_auto_sun = bpy.data.objects.new('AutoSun', light_auto_sun)
scene.collection.objects.link(ob_auto_sun)
ob_auto_sun.rotation_euler = (0.872665, 0.174533, 0.523599)
bpy.context.view_layer.update()
